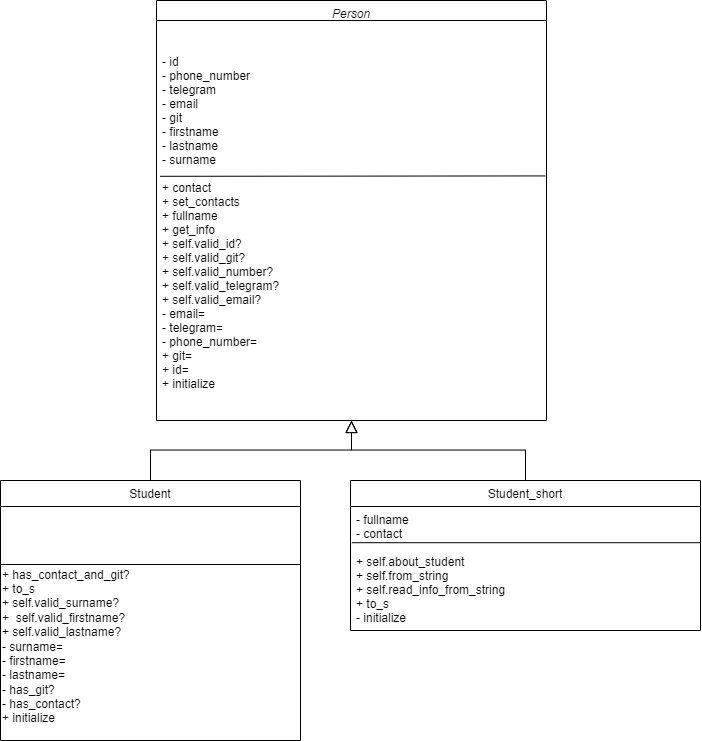

The diagram above was exported from draw.io. Its source (the exported page's mxGraphModel, read from the mxfile embedded in the PNG):
<mxGraphModel dx="1107" dy="814" grid="0" gridSize="10" guides="1" tooltips="1" connect="1" arrows="1" fold="1" page="1" pageScale="1" pageWidth="827" pageHeight="1169" math="0" shadow="0">
  <root>
    <mxCell id="WIyWlLk6GJQsqaUBKTNV-0" />
    <mxCell id="WIyWlLk6GJQsqaUBKTNV-1" parent="WIyWlLk6GJQsqaUBKTNV-0" />
    <mxCell id="zkfFHV4jXpPFQw0GAbJ--0" value="Person" style="swimlane;fontStyle=2;align=center;verticalAlign=top;childLayout=stackLayout;horizontal=1;startSize=20;horizontalStack=0;resizeParent=1;resizeLast=0;collapsible=1;marginBottom=0;rounded=0;shadow=0;strokeWidth=1;" parent="WIyWlLk6GJQsqaUBKTNV-1" vertex="1">
      <mxGeometry x="220" y="100" width="390" height="420" as="geometry">
        <mxRectangle x="230" y="140" width="160" height="26" as="alternateBounds" />
      </mxGeometry>
    </mxCell>
    <mxCell id="YTS-Np2AsBF_gxVQWEJP-0" value="" style="endArrow=none;html=1;rounded=0;exitX=0.009;exitY=0.41;exitDx=0;exitDy=0;exitPerimeter=0;entryX=0.997;entryY=0.409;entryDx=0;entryDy=0;entryPerimeter=0;" parent="zkfFHV4jXpPFQw0GAbJ--0" source="zkfFHV4jXpPFQw0GAbJ--1" target="zkfFHV4jXpPFQw0GAbJ--1" edge="1">
      <mxGeometry width="50" height="50" relative="1" as="geometry">
        <mxPoint x="55" y="190" as="sourcePoint" />
        <mxPoint x="105" y="140" as="targetPoint" />
      </mxGeometry>
    </mxCell>
    <mxCell id="zkfFHV4jXpPFQw0GAbJ--1" value="&#10;&#10;- id&#10;- phone_number&#10;- telegram&#10;- email&#10;- git&#10;- firstname&#10;- lastname&#10;- surname&#10;&#10;+ contact&#10;+ set_contacts&#10;+ fullname&#10;+ get_info&#10;+ self.valid_id?&#10;+ self.valid_git?&#10;+ self.valid_number?&#10;+ self.valid_telegram?&#10;+ self.valid_email?&#10;- email=&#10;- telegram=&#10;- phone_number=&#10;+ git=&#10;+ id=&#10;+ initialize" style="text;align=left;verticalAlign=top;spacingLeft=4;spacingRight=4;overflow=hidden;rotatable=1;points=[[0,0.5],[1,0.5]];portConstraint=eastwest;movable=1;resizable=1;deletable=1;editable=1;locked=0;connectable=1;" parent="zkfFHV4jXpPFQw0GAbJ--0" vertex="1">
      <mxGeometry y="20" width="390" height="380" as="geometry" />
    </mxCell>
    <mxCell id="zkfFHV4jXpPFQw0GAbJ--6" value="Student" style="swimlane;fontStyle=0;align=center;verticalAlign=top;childLayout=stackLayout;horizontal=1;startSize=26;horizontalStack=0;resizeParent=1;resizeLast=0;collapsible=1;marginBottom=0;rounded=0;shadow=0;strokeWidth=1;" parent="WIyWlLk6GJQsqaUBKTNV-1" vertex="1">
      <mxGeometry x="64" y="580" width="300" height="260" as="geometry">
        <mxRectangle x="130" y="380" width="160" height="26" as="alternateBounds" />
      </mxGeometry>
    </mxCell>
    <mxCell id="zkfFHV4jXpPFQw0GAbJ--8" value="&#10;&#10;" style="text;align=left;verticalAlign=top;spacingLeft=4;spacingRight=4;overflow=hidden;rotatable=0;points=[[0,0.5],[1,0.5]];portConstraint=eastwest;rounded=0;shadow=0;html=0;" parent="zkfFHV4jXpPFQw0GAbJ--6" vertex="1">
      <mxGeometry y="26" width="300" height="54" as="geometry" />
    </mxCell>
    <mxCell id="zkfFHV4jXpPFQw0GAbJ--9" value="" style="line;html=1;strokeWidth=1;align=left;verticalAlign=middle;spacingTop=-1;spacingLeft=3;spacingRight=3;rotatable=0;labelPosition=right;points=[];portConstraint=eastwest;" parent="zkfFHV4jXpPFQw0GAbJ--6" vertex="1">
      <mxGeometry y="80" width="300" height="8" as="geometry" />
    </mxCell>
    <mxCell id="NM9ay036u3I9B5uJCrd_-10" value="&lt;div&gt;&lt;br&gt;&lt;/div&gt;+ has_contact_and_git?&lt;div&gt;+ to_s&lt;/div&gt;&lt;div&gt;+ self.valid_surname?&lt;/div&gt;&lt;div&gt;+&amp;nbsp;&lt;span style=&quot;text-wrap: nowrap; background-color: initial;&quot;&gt;&amp;nbsp;self.valid_firstname?&lt;/span&gt;&lt;/div&gt;&lt;div&gt;&lt;span style=&quot;text-wrap: nowrap;&quot;&gt;+ self.valid_lastname?&lt;/span&gt;&lt;span style=&quot;text-wrap: nowrap; background-color: initial;&quot;&gt;&lt;br&gt;&lt;/span&gt;&lt;/div&gt;&lt;div&gt;&lt;span style=&quot;text-wrap: nowrap;&quot;&gt;- surname=&lt;/span&gt;&lt;span style=&quot;text-wrap: nowrap;&quot;&gt;&lt;br&gt;&lt;/span&gt;&lt;/div&gt;&lt;div&gt;&lt;span style=&quot;text-wrap: nowrap;&quot;&gt;- firstname=&lt;/span&gt;&lt;/div&gt;&lt;div&gt;&lt;span style=&quot;text-wrap: nowrap;&quot;&gt;- lastname=&lt;/span&gt;&lt;/div&gt;&lt;div&gt;&lt;span style=&quot;text-wrap: nowrap;&quot;&gt;- has_git?&lt;/span&gt;&lt;/div&gt;&lt;div&gt;&lt;span style=&quot;text-wrap: nowrap;&quot;&gt;- has_contact?&lt;/span&gt;&lt;/div&gt;&lt;div&gt;&lt;span style=&quot;text-wrap: nowrap;&quot;&gt;+&amp;nbsp;&lt;/span&gt;&lt;span style=&quot;text-wrap: nowrap; background-color: initial;&quot;&gt;initialize&lt;/span&gt;&lt;/div&gt;" style="text;html=1;align=left;verticalAlign=middle;whiteSpace=wrap;rounded=0;" parent="zkfFHV4jXpPFQw0GAbJ--6" vertex="1">
      <mxGeometry y="88" width="300" height="142" as="geometry" />
    </mxCell>
    <mxCell id="zkfFHV4jXpPFQw0GAbJ--12" value="" style="endArrow=block;endSize=10;endFill=0;shadow=0;strokeWidth=1;rounded=0;curved=0;edgeStyle=elbowEdgeStyle;elbow=vertical;" parent="WIyWlLk6GJQsqaUBKTNV-1" source="zkfFHV4jXpPFQw0GAbJ--6" target="zkfFHV4jXpPFQw0GAbJ--0" edge="1">
      <mxGeometry width="160" relative="1" as="geometry">
        <mxPoint x="200" y="203" as="sourcePoint" />
        <mxPoint x="200" y="203" as="targetPoint" />
      </mxGeometry>
    </mxCell>
    <mxCell id="zkfFHV4jXpPFQw0GAbJ--13" value="Student_short" style="swimlane;fontStyle=0;align=center;verticalAlign=top;childLayout=stackLayout;horizontal=1;startSize=26;horizontalStack=0;resizeParent=1;resizeLast=0;collapsible=1;marginBottom=0;rounded=0;shadow=0;strokeWidth=1;" parent="WIyWlLk6GJQsqaUBKTNV-1" vertex="1">
      <mxGeometry x="414" y="580" width="350" height="150" as="geometry">
        <mxRectangle x="340" y="380" width="170" height="26" as="alternateBounds" />
      </mxGeometry>
    </mxCell>
    <mxCell id="zkfFHV4jXpPFQw0GAbJ--14" value="- fullname&#10;- contact&#10;&#10;+ self.about_student&#10;+ self.from_string&#10;+ self.read_info_from_string&#10;+ to_s&#10;- initialize" style="text;align=left;verticalAlign=top;spacingLeft=4;spacingRight=4;overflow=hidden;rotatable=0;points=[[0,0.5],[1,0.5]];portConstraint=eastwest;" parent="zkfFHV4jXpPFQw0GAbJ--13" vertex="1">
      <mxGeometry y="26" width="350" height="124" as="geometry" />
    </mxCell>
    <mxCell id="YTS-Np2AsBF_gxVQWEJP-4" value="" style="endArrow=none;html=1;rounded=0;exitX=0.022;exitY=0.383;exitDx=0;exitDy=0;exitPerimeter=0;" parent="zkfFHV4jXpPFQw0GAbJ--13" target="zkfFHV4jXpPFQw0GAbJ--14" edge="1">
      <mxGeometry width="50" height="50" relative="1" as="geometry">
        <mxPoint x="0.5199999999999818" y="62.00199999999995" as="sourcePoint" />
        <mxPoint x="159.56000000000006" y="61.531999999999925" as="targetPoint" />
      </mxGeometry>
    </mxCell>
    <mxCell id="Tx47IDSTcBy9zShrT81G-0" value="" style="endArrow=none;html=1;rounded=0;entryX=0.998;entryY=0.292;entryDx=0;entryDy=0;entryPerimeter=0;exitX=0.004;exitY=0.292;exitDx=0;exitDy=0;exitPerimeter=0;" parent="zkfFHV4jXpPFQw0GAbJ--13" source="zkfFHV4jXpPFQw0GAbJ--14" target="zkfFHV4jXpPFQw0GAbJ--14" edge="1">
      <mxGeometry width="50" height="50" relative="1" as="geometry">
        <mxPoint x="6" y="60" as="sourcePoint" />
        <mxPoint x="176" y="70" as="targetPoint" />
      </mxGeometry>
    </mxCell>
    <mxCell id="zkfFHV4jXpPFQw0GAbJ--16" value="" style="endArrow=block;endSize=10;endFill=0;shadow=0;strokeWidth=1;rounded=0;curved=0;edgeStyle=elbowEdgeStyle;elbow=vertical;" parent="WIyWlLk6GJQsqaUBKTNV-1" source="zkfFHV4jXpPFQw0GAbJ--13" target="zkfFHV4jXpPFQw0GAbJ--0" edge="1">
      <mxGeometry width="160" relative="1" as="geometry">
        <mxPoint x="210" y="373" as="sourcePoint" />
        <mxPoint x="310" y="271" as="targetPoint" />
      </mxGeometry>
    </mxCell>
  </root>
</mxGraphModel>